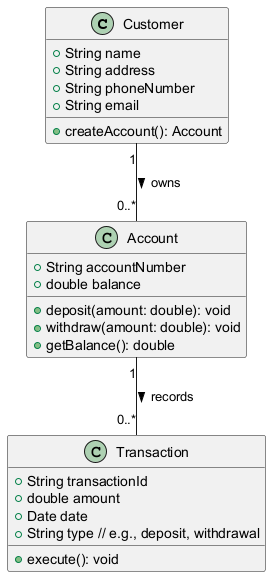

The diagram above was rendered by PlantUML. Its source (embedded in the PNG):
@startuml
class Customer {
    +String name
    +String address
    +String phoneNumber
    +String email
    +createAccount(): Account
}

class Account {
    +String accountNumber
    +double balance
    +deposit(amount: double): void
    +withdraw(amount: double): void
    +getBalance(): double
}

class Transaction {
    +String transactionId
    +double amount
    +Date date
    +String type // e.g., deposit, withdrawal
    +execute(): void
}

Customer "1" -- "0..*" Account : owns >
Account "1" -- "0..*" Transaction : records >
@enduml